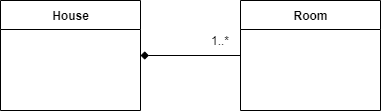

The diagram above was exported from draw.io. Its source (the exported page's mxGraphModel, read from the mxfile embedded in the PNG):
<mxGraphModel dx="460" dy="773" grid="1" gridSize="10" guides="1" tooltips="1" connect="1" arrows="1" fold="1" page="1" pageScale="1" pageWidth="850" pageHeight="1100" math="0" shadow="0">
  <root>
    <mxCell id="0" />
    <mxCell id="1" parent="0" />
    <mxCell id="KKam6RLvoMPns8tK8EdB-5" value="House" style="swimlane;fontStyle=1;align=center;verticalAlign=middle;childLayout=stackLayout;horizontal=1;startSize=29;horizontalStack=0;resizeParent=1;resizeParentMax=0;resizeLast=0;collapsible=0;marginBottom=0;html=1;" vertex="1" parent="1">
      <mxGeometry x="70" y="160" width="140" height="110" as="geometry" />
    </mxCell>
    <mxCell id="KKam6RLvoMPns8tK8EdB-8" value="Room" style="swimlane;fontStyle=1;align=center;verticalAlign=middle;childLayout=stackLayout;horizontal=1;startSize=29;horizontalStack=0;resizeParent=1;resizeParentMax=0;resizeLast=0;collapsible=0;marginBottom=0;html=1;" vertex="1" parent="1">
      <mxGeometry x="310" y="160" width="140" height="110" as="geometry" />
    </mxCell>
    <mxCell id="KKam6RLvoMPns8tK8EdB-9" value="" style="endArrow=diamond;html=1;endFill=1;entryX=1;entryY=0.5;entryDx=0;entryDy=0;exitX=0;exitY=0.5;exitDx=0;exitDy=0;" edge="1" parent="1" source="KKam6RLvoMPns8tK8EdB-8" target="KKam6RLvoMPns8tK8EdB-5">
      <mxGeometry width="50" height="50" relative="1" as="geometry">
        <mxPoint x="200" y="310" as="sourcePoint" />
        <mxPoint x="250" y="260" as="targetPoint" />
      </mxGeometry>
    </mxCell>
    <mxCell id="KKam6RLvoMPns8tK8EdB-10" value="1..*" style="text;html=1;strokeColor=none;fillColor=none;align=center;verticalAlign=middle;whiteSpace=wrap;rounded=0;" vertex="1" parent="1">
      <mxGeometry x="270" y="190" width="40" height="20" as="geometry" />
    </mxCell>
  </root>
</mxGraphModel>